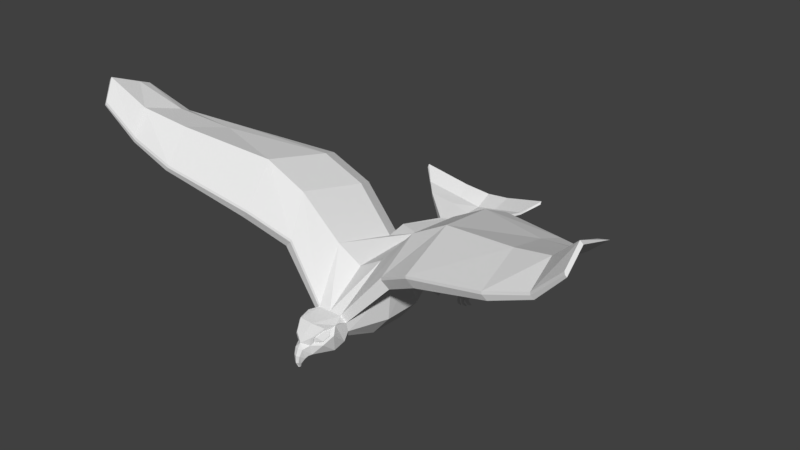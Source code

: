 # Source: eagle.blend  (saved by Blender 3.5.10; exported with 4.5.12 LTS)
import bpy
from mathutils import Matrix  # noqa: F401  (used for matrix-valued properties, if any)

bpy.ops.wm.read_factory_settings(use_empty=True)
scene = bpy.context.scene
scene.name = 'Scene'

# ---- collections
col_collection_1 = bpy.data.collections.new('Collection 1'); scene.collection.children.link(col_collection_1)

# ---- world
world_world = bpy.data.worlds.new('World'); scene.world = world_world
world_world.color = (0.05088, 0.05088, 0.05088)
world_world.use_sun_shadow = False
world_world.sun_shadow_jitter_overblur = 0.0
world_world.cycles.sampling_method = 'MANUAL'

# ---- meshes
me_cube = bpy.data.meshes.new('Cube')
me_cube.from_pydata([(-0.224, -3.2, -0.8718), (0.0, 3.789, 0.2721), (0.0, 3.789, 0.4738), (0.0, -1.023, 0.7428), (-3.041, 1.292, 2.441), (0.0, 3.032, 0.3018), (0.0, 3.032, 0.5035), (0.0, -3.2, -0.8718), (0.0, -3.394, -0.5093), (-2.968, -2.425, 1.798), (0.0, -2.258, -0.08908), (0.0, -2.078, -0.8985), (-0.5125, -2.656, -0.892), (0.0, -2.953, -0.1325), (0.0, -2.656, -1.006), (-0.02572, -3.433, -1.203), (-0.03082, -3.462, -1.202), (0.0, -3.501, -1.202), (0.0, -3.398, -1.224), (-0.09239, -3.533, -0.8318), (0.0, -3.572, -0.8318), (0.0, -3.333, -0.9561), (-0.1259, -3.368, -0.9561), (-0.1232, -3.452, -0.6492), (0.0, -3.492, -0.6492), (0.0, -3.258, -0.8925), (-0.1715, -3.293, -0.8925), (-0.06161, -3.545, -1.032), (0.0, -3.584, -1.032), (0.0, -3.41, -1.096), (-0.05651, -3.445, -1.096), (-0.3322, 1.748, -0.2127), (0.0, 1.345, 0.7839), (-0.3833, 1.223, -0.3821), (-0.7537, -1.041, 1.19), (-0.545, -2.221, -0.2526), (-0.5355, -2.514, -0.1269), (-0.735, 1.376, 0.5403), (-0.4886, 0.7688, 0.7839), (-0.6759, 1.579, 0.7634), (-2.795, 0.6844, 2.684), (-3.06, -1.297, 3.09), (-3.307, -1.261, 2.565), (-7.588, -2.827, 4.832), (-7.502, -1.941, 4.476), (-7.668, -2.815, 4.753), (-7.558, -3.174, 4.11), (-7.582, -1.554, 4.319), (-5.501, -0.04531, 3.061), (-5.338, -0.6421, 3.222), (-5.677, -2.038, 3.48), (-5.513, -2.062, 3.642), (-5.452, -2.927, 2.635), (-6.731, -0.8856, 3.477), (-6.862, -2.427, 3.903), (-6.74, -2.445, 4.024), (-6.609, -1.278, 3.675), (-6.694, -2.972, 3.159), (-1.907, -1.169, 2.419), (-2.153, -1.133, 1.72), (-1.815, -1.981, 1.127), (-1.888, 1.489, 1.77), (-1.642, 0.8812, 2.014), (-6.685, -0.2093, 0.2046), (-0.2488, -3.247, -0.337), (-0.4806, -3.048, -0.5665), (-0.2073, -3.251, -0.5849), (-0.6174, -2.776, -0.3478), (-0.4231, -2.928, -0.1325), (-0.519, -2.609, -0.1489), (0.0, -3.239, -0.3209), (-0.2568, -3.186, -0.5299), (-0.2884, -3.183, -0.3408), (-0.4653, -3.031, -0.5159), (-0.4946, -2.696, -0.1973), (-0.5697, -2.824, -0.349), (-0.4215, -2.94, -0.1847), (-0.2511, -3.147, -0.5188), (-0.2794, -3.144, -0.3499), (-0.4373, -3.009, -0.5063), (-0.4635, -2.709, -0.2218), (-0.5305, -2.823, -0.3573), (-0.3982, -2.927, -0.2106), (-0.311, -3.135, -0.4772), (-0.3337, -3.133, -0.3408), (-0.4612, -3.023, -0.467), (-0.4823, -2.782, -0.2374), (-0.5365, -2.874, -0.3468), (-0.4296, -2.957, -0.2283), (-0.3464, 2.897, 0.2971), (-0.1695, 3.032, 0.3256), (-0.1695, 3.032, 0.5273), (-0.3439, 2.897, 0.5635), (-1.253, 3.653, 0.8192), (-0.5629, 3.789, 0.6369), (-0.5629, 3.789, 0.4352), (-1.255, 3.654, 0.7179), (-2.079, 4.474, 1.156), (-2.076, 4.524, 1.242), (-0.7564, 4.686, 0.7775), (-0.7564, 4.736, 0.8643), (0.0, 4.841, 0.7314), (0.0, 4.791, 0.6446), (-0.6596, 4.262, 0.518), (-0.6596, 4.262, 0.6371), (0.0, 4.315, 0.3699), (-1.667, 4.089, 0.8487), (-1.664, 4.088, 0.9169), (0.0, 4.315, 0.4891), (-0.6643, 1.729, -0.09039), (-0.735, 1.433, 0.09921), (0.0, 1.25, -0.5374), (-1.118e-08, 1.768, -0.335), (-0.6054, 2.124, -0.3602), (-0.3207, 2.146, -0.4444), (-0.4255, 1.88, -0.8122), (-0.7172, 1.845, -0.37), (-0.7556, 1.846, -0.7076), (-0.6122, 2.459, -0.6601), (-0.5389, 2.642, -0.6537), (-0.4208, 2.482, -0.9503), (-0.352, 2.656, -0.7089), (-0.6375, 2.459, -0.8817), (-0.5923, 2.475, -0.6822), (-0.5336, 2.621, -0.6771), (-0.4391, 2.493, -0.9145), (-0.384, 2.633, -0.7213), (-0.6125, 2.475, -0.8596), (-0.543, 2.872, -1.354), (-0.5011, 2.973, -1.309), (-0.4373, 2.957, -1.512), (-0.3914, 2.997, -1.34), (-0.5643, 2.924, -1.474), (-0.5831, 3.072, -1.414), (-0.5008, 3.136, -1.36), (-0.4242, 3.073, -1.549), (-0.3923, 3.095, -1.371), (-0.5526, 3.117, -1.536), (-0.3963, 2.89, -1.813), (-0.7097, 2.878, -1.796), (-0.3495, 2.97, -1.84), (-0.7148, 2.979, -1.812), (-0.4649, 3.086, -1.22), (-0.3843, 3.094, -1.252), (-0.4709, 3.172, -1.315), (-0.3887, 3.144, -1.308), (-0.4316, 3.229, -1.209), (-0.3931, 3.227, -1.224), (-0.4349, 3.25, -1.266), (-0.3955, 3.24, -1.258), (-0.41, 3.339, -1.231), (-0.3924, 3.334, -1.237), (-0.4117, 3.332, -1.259), (-0.3935, 3.33, -1.253), (-0.7475, 2.953, -1.903), (-0.747, 2.896, -1.948), (-0.6093, 2.882, -1.801), (-0.4967, 2.886, -1.808), (-0.4767, 2.973, -1.83), (-0.5876, 2.976, -1.821), (-0.3365, 2.926, -1.957), (-0.3711, 2.868, -1.964), (-0.6761, 2.899, -1.952), (-0.658, 2.954, -1.913), (-0.4262, 2.928, -1.948), (-0.442, 2.866, -1.96), (-0.5268, 2.882, -2.023), (-0.5962, 2.879, -2.019), (-0.5807, 2.932, -1.993), (-0.5126, 2.932, -2.0), (-0.7576, 2.968, -2.052), (-0.6867, 2.971, -2.055), (-0.3446, 2.947, -2.063), (-0.3801, 2.895, -2.087), (-0.4342, 2.947, -2.053), (-0.451, 2.893, -2.084), (-0.7567, 3.008, -1.992), (-0.6673, 3.011, -2.002), (-0.5387, 2.978, -2.147), (-0.608, 2.975, -2.144), (-0.5907, 3.003, -2.093), (-0.5227, 3.007, -2.101), (-0.747, 3.058, -2.097), (-0.715, 3.059, -2.099), (-0.398, 2.984, -2.148), (-0.414, 2.961, -2.159), (-0.4384, 2.984, -2.144), (-0.446, 2.96, -2.157), (-0.7466, 3.076, -2.07), (-0.7062, 3.077, -2.074), (-0.5595, 3.056, -2.173), (-0.5907, 3.055, -2.172), (-0.5829, 3.068, -2.149), (-0.5523, 3.069, -2.152), (-0.7443, 3.059, -2.095), (-0.717, 3.06, -2.097), (-0.744, 3.074, -2.072), (-0.7095, 3.076, -2.076), (-0.7376, 3.109, -2.118), (-0.7296, 3.11, -2.118), (-0.7375, 3.114, -2.111), (-0.7274, 3.114, -2.112), (-0.5635, 3.058, -2.169), (-0.5841, 3.057, -2.168), (-0.579, 3.066, -2.153), (-0.5588, 3.067, -2.155), (-0.5709, 3.09, -2.181), (-0.5792, 3.09, -2.181), (-0.5772, 3.093, -2.174), (-0.569, 3.094, -2.175), (-0.4042, 2.981, -2.149), (-0.4164, 2.964, -2.157), (-0.435, 2.981, -2.146), (-0.4408, 2.963, -2.156), (-0.42, 2.989, -2.176), (-0.4238, 2.984, -2.179), (-0.4298, 2.989, -2.175), (-0.4316, 2.983, -2.178), (-0.4078, 3.337, -1.235), (-0.395, 3.334, -1.239), (-0.409, 3.333, -1.255), (-0.3958, 3.331, -1.251), (-0.3984, 3.366, -1.249), (-0.3934, 3.365, -1.251), (-0.3989, 3.364, -1.257), (-0.3938, 3.363, -1.255), (-0.545, -2.155, -0.5418), (-0.3544, -2.1, -0.791), (-0.5338, -2.299, -0.7879), (-0.5809, 1.209, -0.302), (-0.7443, 1.363, 0.003166), (-0.7639, 1.353, -0.343), (0.0, -1.108, -1.231), (0.0, -0.03802, -1.245), (-1.401, -0.6519, 0.886), (-1.286, -1.293, 0.6617), (-1.74, -1.049, 1.217), (-1.122, -1.191, -0.3978), (-1.222, -0.1351, -0.3312), (-0.5757, -0.05157, -1.088), (-0.5192, -1.115, -1.1), (-2.755, -2.472, 2.002), (-2.731, -2.446, 2.064), (-0.3841, -2.229, -0.05846), (-0.4085, -2.251, -0.1213), (-0.3982, -2.295, -0.09456), (-0.3309, -2.258, -0.08908), (-7.511, -3.185, 4.155), (-7.485, -3.168, 4.229), (-5.297, -2.93, 2.822), (-5.323, -2.955, 2.759), (-6.581, -2.972, 3.313), (-6.606, -2.992, 3.244), (-1.58, -2.006, 1.399), (-1.602, -2.027, 1.331)], [], [(53, 54, 45, 47), (109, 110, 37, 39, 92, 89), (28, 27, 16, 17), (65, 67, 12), (35, 244, 254, 60), (12, 14, 7, 0), (32, 38, 34, 3), (111, 33, 31, 112), (103, 106, 97, 99), (37, 234, 236, 59, 61), (0, 65, 12), (8, 64, 66), (12, 67, 69, 36, 35, 226, 228), (245, 244, 35, 36), (18, 17, 16, 15), (23, 26, 22, 19), (30, 29, 18, 15), (27, 30, 15, 16), (26, 25, 21, 22), (24, 23, 19, 20), (231, 230, 110, 116, 117), (0, 7, 25, 26), (70, 64, 8), (19, 22, 30, 27), (22, 21, 29, 30), (20, 19, 27, 28), (90, 89, 96, 95), (6, 91, 92, 39, 38, 32), (226, 35, 235, 237), (251, 55, 43, 248), (37, 38, 39), (243, 34, 58, 253), (59, 60, 9, 42), (229, 33, 111, 233, 239), (56, 53, 47, 44), (62, 61, 4, 40), (58, 62, 40, 41), (9, 241, 250, 52), (61, 59, 42, 4), (57, 252, 247, 46), (43, 44, 47, 45), (247, 248, 43, 45, 46), (55, 56, 44, 43), (249, 51, 55, 251), (54, 57, 46, 45), (42, 9, 52, 50), (253, 58, 41, 242), (41, 40, 49, 51), (60, 254, 241, 9), (40, 4, 48, 49), (4, 42, 50, 48), (50, 52, 57, 54), (51, 49, 56, 55), (52, 250, 252, 57), (49, 48, 53, 56), (48, 50, 54, 53), (229, 239, 238, 230), (10, 246, 245, 36, 69, 68, 13), (34, 38, 62, 58), (38, 37, 61, 62), (238, 234, 37, 110, 230), (3, 34, 243, 246, 10), (66, 64, 72, 71), (65, 66, 71, 73), (64, 68, 76, 72), (66, 65, 0), (23, 66, 0, 26), (8, 66, 23), (24, 8, 23), (13, 68, 64, 70), (75, 73, 79, 81), (71, 72, 78, 77), (73, 71, 77, 79), (67, 65, 73, 75), (68, 69, 74, 76), (69, 67, 75, 74), (79, 77, 83, 85), (78, 82, 88, 84), (80, 81, 87, 86), (76, 74, 80, 82), (74, 75, 81, 80), (72, 76, 82, 78), (84, 85, 83), (87, 88, 86), (84, 88, 87, 85), (77, 78, 84, 83), (81, 79, 85, 87), (82, 80, 86, 88), (5, 90, 95, 1), (89, 90, 5, 112, 31, 109), (105, 103, 99, 102), (92, 91, 94, 93), (91, 6, 2, 94), (89, 92, 93, 96), (99, 100, 101, 102), (100, 99, 97, 98), (107, 104, 100, 98), (104, 108, 101, 100), (106, 107, 98, 97), (96, 93, 107, 106), (94, 2, 108, 104), (93, 94, 104, 107), (1, 95, 103, 105), (95, 96, 106, 103), (109, 31, 114, 113), (31, 33, 115, 114), (228, 227, 11, 14, 12), (117, 116, 118, 122), (114, 115, 120, 121), (33, 229, 231, 117, 115), (110, 109, 113, 116), (121, 120, 125, 126), (120, 122, 127, 125), (113, 114, 121, 119), (115, 117, 122, 120), (116, 113, 119, 118), (124, 126, 131, 129), (127, 123, 128, 132), (122, 118, 123, 127), (119, 121, 126, 124), (118, 119, 124, 123), (135, 130, 138, 140), (128, 129, 134, 133), (123, 124, 129, 128), (125, 127, 132, 130), (126, 125, 130, 131), (134, 137, 133), (135, 137, 134, 136), (131, 130, 135, 136), (132, 128, 133, 137), (134, 129, 142, 144), (137, 135, 140, 158, 159, 141), (156, 139, 155, 162), (132, 137, 141, 139), (160, 161, 173, 172), (143, 145, 149, 147), (136, 134, 144, 145), (131, 136, 145, 143), (129, 131, 143, 142), (149, 148, 152, 153), (144, 142, 146, 148), (145, 144, 148, 149), (142, 143, 147, 146), (153, 152, 220, 221), (146, 147, 151, 150), (147, 149, 153, 151), (148, 146, 150, 152), (158, 140, 160, 164), (159, 158, 169, 168), (130, 132, 139, 156, 157, 138), (154, 163, 177, 176), (139, 141, 154, 155), (141, 159, 163, 154), (138, 157, 165, 161), (157, 158, 164, 165), (140, 138, 161, 160), (159, 156, 162, 163), (167, 168, 180, 179), (157, 156, 167, 166), (158, 157, 166, 169), (156, 159, 168, 167), (176, 177, 189, 188), (171, 170, 182, 183), (180, 181, 193, 192), (165, 164, 174, 175), (168, 169, 181, 180), (161, 165, 175, 173), (155, 154, 176, 170), (169, 166, 178, 181), (166, 167, 179, 178), (164, 160, 172, 174), (162, 155, 170, 171), (163, 162, 171, 177), (184, 185, 211, 210), (182, 188, 196, 194), (192, 193, 205, 204), (177, 171, 183, 189), (181, 178, 190, 193), (172, 173, 185, 184), (178, 179, 191, 190), (173, 175, 187, 185), (175, 174, 186, 187), (179, 180, 192, 191), (174, 172, 184, 186), (170, 176, 188, 182), (194, 196, 200, 198), (189, 183, 195, 197), (183, 182, 194, 195), (188, 189, 197, 196), (199, 198, 200, 201), (197, 195, 199, 201), (195, 194, 198, 199), (196, 197, 201, 200), (205, 202, 206, 209), (190, 191, 203, 202), (193, 190, 202, 205), (191, 192, 204, 203), (207, 208, 209, 206), (203, 204, 208, 207), (204, 205, 209, 208), (202, 203, 207, 206), (211, 213, 217, 215), (186, 184, 210, 212), (187, 186, 212, 213), (185, 187, 213, 211), (215, 217, 216, 214), (210, 211, 215, 214), (212, 210, 214, 216), (213, 212, 216, 217), (221, 220, 224, 225), (150, 151, 219, 218), (151, 153, 221, 219), (152, 150, 218, 220), (222, 223, 225, 224), (218, 219, 223, 222), (219, 221, 225, 223), (220, 218, 222, 224), (226, 227, 228), (229, 230, 231), (240, 227, 226, 237), (236, 235, 35, 60, 59), (234, 235, 236), (238, 239, 240, 237), (232, 240, 239, 233), (234, 238, 237, 235), (240, 232, 11, 227), (243, 244, 245, 246), (254, 244, 243, 253), (250, 241, 242, 249), (252, 250, 249, 251), (247, 252, 251, 248), (241, 254, 253, 242), (242, 41, 51, 249)])
me_cube.use_remesh_preserve_volume = False
me_cube.use_remesh_preserve_attributes = False
me_cube.use_mirror_vertex_groups = False
me_cube.update()

# ---- objects
ob_cube = bpy.data.objects.new('Cube', me_cube)

# ---- transforms, parenting, visibility, modifiers, constraints
ob_cube.location = (-0.003052, 0.01352, 0.01285)
ob_cube.lineart.crease_threshold = 0.0
_m = ob_cube.modifiers.new('Mirror', 'MIRROR')
_m.use_clip = True

# ---- collection membership
col_collection_1.objects.link(ob_cube)

# ---- scene / render settings (as saved in the file)
scene.frame_start = 1; scene.frame_end = 250; scene.frame_set(0)
scene.render.engine = 'BLENDER_EEVEE_NEXT'
scene.render.resolution_percentage = 50
scene.render.dither_intensity = 0.0
scene.cycles.use_denoising = False
scene.cycles.samples = 128
scene.cycles.sampling_pattern = 'TABULATED_SOBOL'
scene.cycles.light_sampling_threshold = 0.0
scene.cycles.use_adaptive_sampling = False
scene.cycles.use_light_tree = False
scene.cycles.blur_glossy = 0.0
scene.cycles.sample_clamp_indirect = 0.0
scene.view_settings.view_transform = 'Standard'
bpy.context.view_layer.update()

# ---- added for rendering (the .blend has no active camera and no usable light): camera, sun
cam_auto = bpy.data.cameras.new('AutoCamera')
cam_auto.lens = 50.0
cam_auto.sensor_width = 36.0
cam_auto.clip_end = 1000.0
ob_auto_camera = bpy.data.objects.new('AutoCamera', cam_auto)
scene.collection.objects.link(ob_auto_camera)
ob_auto_camera.location = (17.438, -20.2873, 15.2912)
ob_auto_camera.rotation_euler = (1.09748, -7.21219e-08, 0.694738)
scene.camera = ob_auto_camera
light_auto_sun = bpy.data.lights.new('AutoSun', 'SUN')
light_auto_sun.energy = 3.0
light_auto_sun.angle = 0.0523599
ob_auto_sun = bpy.data.objects.new('AutoSun', light_auto_sun)
scene.collection.objects.link(ob_auto_sun)
ob_auto_sun.rotation_euler = (0.872665, 0.174533, 0.523599)
bpy.context.view_layer.update()

